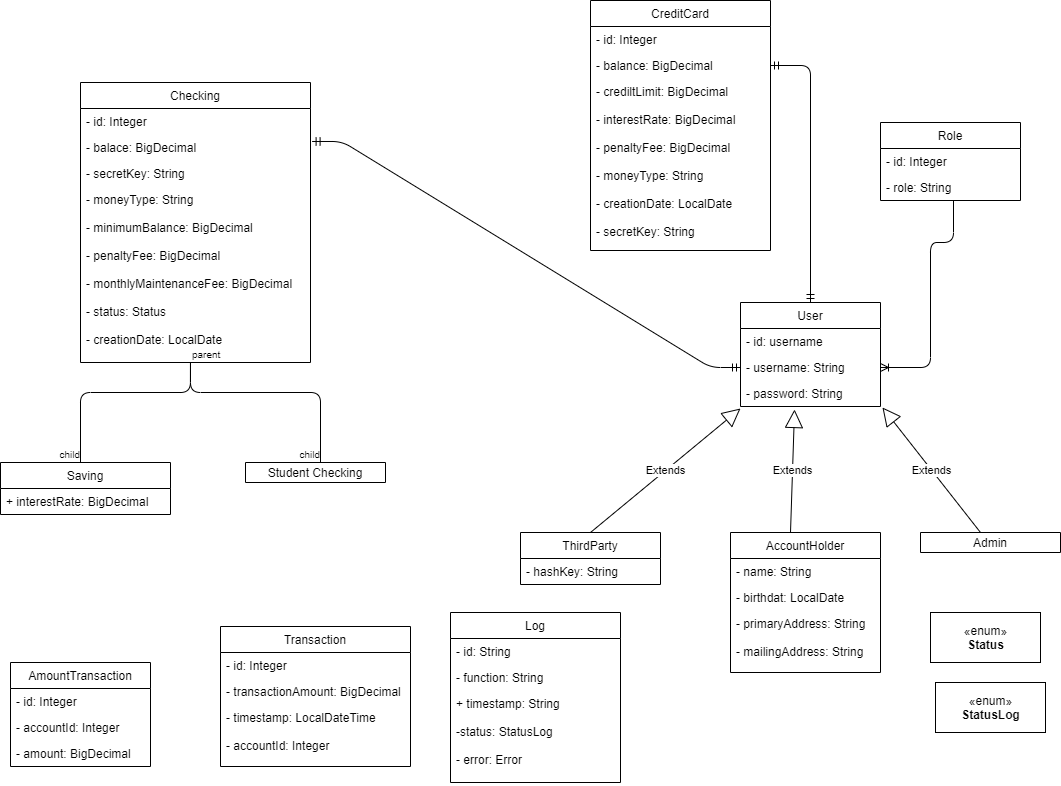

The diagram above was exported from draw.io. Its source (the exported page's mxGraphModel, read from the mxfile embedded in the PNG):
<mxGraphModel dx="1422" dy="713" grid="1" gridSize="10" guides="1" tooltips="1" connect="1" arrows="1" fold="1" page="1" pageScale="1" pageWidth="1169" pageHeight="826" background="#ffffff" math="0" shadow="0">
  <root>
    <mxCell id="0" />
    <mxCell id="1" parent="0" />
    <mxCell id="evHg7BEgUVnIUnOb_8Tx-57" value="User" style="swimlane;fontStyle=0;childLayout=stackLayout;horizontal=1;startSize=26;fillColor=none;horizontalStack=0;resizeParent=1;resizeParentMax=0;resizeLast=0;collapsible=1;marginBottom=0;" parent="1" vertex="1">
      <mxGeometry x="830" y="320" width="140" height="104" as="geometry" />
    </mxCell>
    <mxCell id="evHg7BEgUVnIUnOb_8Tx-58" value="- id: username" style="text;strokeColor=none;fillColor=none;align=left;verticalAlign=top;spacingLeft=4;spacingRight=4;overflow=hidden;rotatable=0;points=[[0,0.5],[1,0.5]];portConstraint=eastwest;" parent="evHg7BEgUVnIUnOb_8Tx-57" vertex="1">
      <mxGeometry y="26" width="140" height="26" as="geometry" />
    </mxCell>
    <mxCell id="evHg7BEgUVnIUnOb_8Tx-59" value="- username: String" style="text;strokeColor=none;fillColor=none;align=left;verticalAlign=top;spacingLeft=4;spacingRight=4;overflow=hidden;rotatable=0;points=[[0,0.5],[1,0.5]];portConstraint=eastwest;" parent="evHg7BEgUVnIUnOb_8Tx-57" vertex="1">
      <mxGeometry y="52" width="140" height="26" as="geometry" />
    </mxCell>
    <mxCell id="evHg7BEgUVnIUnOb_8Tx-60" value="- password: String" style="text;strokeColor=none;fillColor=none;align=left;verticalAlign=top;spacingLeft=4;spacingRight=4;overflow=hidden;rotatable=0;points=[[0,0.5],[1,0.5]];portConstraint=eastwest;" parent="evHg7BEgUVnIUnOb_8Tx-57" vertex="1">
      <mxGeometry y="78" width="140" height="26" as="geometry" />
    </mxCell>
    <mxCell id="evHg7BEgUVnIUnOb_8Tx-81" value="Extends" style="endArrow=block;endSize=16;endFill=0;html=1;entryX=0;entryY=1.077;entryDx=0;entryDy=0;entryPerimeter=0;" parent="1" target="evHg7BEgUVnIUnOb_8Tx-60" edge="1">
      <mxGeometry width="160" relative="1" as="geometry">
        <mxPoint x="680" y="550" as="sourcePoint" />
        <mxPoint x="690" y="460" as="targetPoint" />
      </mxGeometry>
    </mxCell>
    <mxCell id="evHg7BEgUVnIUnOb_8Tx-61" value="ThirdParty" style="swimlane;fontStyle=0;childLayout=stackLayout;horizontal=1;startSize=26;fillColor=none;horizontalStack=0;resizeParent=1;resizeParentMax=0;resizeLast=0;collapsible=1;marginBottom=0;" parent="1" vertex="1">
      <mxGeometry x="610" y="550" width="140" height="52" as="geometry" />
    </mxCell>
    <mxCell id="evHg7BEgUVnIUnOb_8Tx-62" value="- hashKey: String" style="text;strokeColor=none;fillColor=none;align=left;verticalAlign=top;spacingLeft=4;spacingRight=4;overflow=hidden;rotatable=0;points=[[0,0.5],[1,0.5]];portConstraint=eastwest;" parent="evHg7BEgUVnIUnOb_8Tx-61" vertex="1">
      <mxGeometry y="26" width="140" height="26" as="geometry" />
    </mxCell>
    <mxCell id="evHg7BEgUVnIUnOb_8Tx-69" value="Admin" style="swimlane;fontStyle=0;childLayout=stackLayout;horizontal=1;startSize=26;fillColor=none;horizontalStack=0;resizeParent=1;resizeParentMax=0;resizeLast=0;collapsible=1;marginBottom=0;" parent="1" vertex="1">
      <mxGeometry x="1010" y="550" width="140" height="20" as="geometry" />
    </mxCell>
    <mxCell id="evHg7BEgUVnIUnOb_8Tx-65" value="AccountHolder" style="swimlane;fontStyle=0;childLayout=stackLayout;horizontal=1;startSize=26;fillColor=none;horizontalStack=0;resizeParent=1;resizeParentMax=0;resizeLast=0;collapsible=1;marginBottom=0;" parent="1" vertex="1">
      <mxGeometry x="820" y="550" width="150" height="140" as="geometry" />
    </mxCell>
    <mxCell id="evHg7BEgUVnIUnOb_8Tx-66" value="- name: String" style="text;strokeColor=none;fillColor=none;align=left;verticalAlign=top;spacingLeft=4;spacingRight=4;overflow=hidden;rotatable=0;points=[[0,0.5],[1,0.5]];portConstraint=eastwest;" parent="evHg7BEgUVnIUnOb_8Tx-65" vertex="1">
      <mxGeometry y="26" width="150" height="26" as="geometry" />
    </mxCell>
    <mxCell id="evHg7BEgUVnIUnOb_8Tx-67" value="- birthdat: LocalDate" style="text;strokeColor=none;fillColor=none;align=left;verticalAlign=top;spacingLeft=4;spacingRight=4;overflow=hidden;rotatable=0;points=[[0,0.5],[1,0.5]];portConstraint=eastwest;" parent="evHg7BEgUVnIUnOb_8Tx-65" vertex="1">
      <mxGeometry y="52" width="150" height="26" as="geometry" />
    </mxCell>
    <mxCell id="evHg7BEgUVnIUnOb_8Tx-68" value="- primaryAddress: String&#10;&#10;- mailingAddress: String" style="text;strokeColor=none;fillColor=none;align=left;verticalAlign=top;spacingLeft=4;spacingRight=4;overflow=hidden;rotatable=0;points=[[0,0.5],[1,0.5]];portConstraint=eastwest;" parent="evHg7BEgUVnIUnOb_8Tx-65" vertex="1">
      <mxGeometry y="78" width="150" height="62" as="geometry" />
    </mxCell>
    <mxCell id="evHg7BEgUVnIUnOb_8Tx-83" value="Extends" style="endArrow=block;endSize=16;endFill=0;html=1;entryX=0.386;entryY=1.115;entryDx=0;entryDy=0;entryPerimeter=0;" parent="1" target="evHg7BEgUVnIUnOb_8Tx-60" edge="1">
      <mxGeometry width="160" relative="1" as="geometry">
        <mxPoint x="880" y="550" as="sourcePoint" />
        <mxPoint x="1030" y="426.00199999999995" as="targetPoint" />
      </mxGeometry>
    </mxCell>
    <mxCell id="evHg7BEgUVnIUnOb_8Tx-84" value="Extends" style="endArrow=block;endSize=16;endFill=0;html=1;entryX=1.014;entryY=1.038;entryDx=0;entryDy=0;entryPerimeter=0;" parent="1" target="evHg7BEgUVnIUnOb_8Tx-60" edge="1">
      <mxGeometry width="160" relative="1" as="geometry">
        <mxPoint x="1070" y="550" as="sourcePoint" />
        <mxPoint x="1220" y="426.00199999999995" as="targetPoint" />
      </mxGeometry>
    </mxCell>
    <mxCell id="bH_KOVV3XUL4f8Qdoy4F-1" value="" style="edgeStyle=entityRelationEdgeStyle;fontSize=12;html=1;endArrow=ERmandOne;startArrow=ERmandOne;entryX=0;entryY=0.5;entryDx=0;entryDy=0;exitX=1.007;exitY=0.269;exitDx=0;exitDy=0;exitPerimeter=0;" edge="1" parent="1" source="evHg7BEgUVnIUnOb_8Tx-43" target="evHg7BEgUVnIUnOb_8Tx-59">
      <mxGeometry width="100" height="100" relative="1" as="geometry">
        <mxPoint x="530" y="420" as="sourcePoint" />
        <mxPoint x="630" y="320" as="targetPoint" />
      </mxGeometry>
    </mxCell>
    <mxCell id="bH_KOVV3XUL4f8Qdoy4F-2" value="" style="edgeStyle=orthogonalEdgeStyle;fontSize=12;html=1;endArrow=ERmandOne;startArrow=ERmandOne;exitX=1;exitY=0.5;exitDx=0;exitDy=0;entryX=0.5;entryY=0;entryDx=0;entryDy=0;" edge="1" parent="1" source="evHg7BEgUVnIUnOb_8Tx-55" target="evHg7BEgUVnIUnOb_8Tx-57">
      <mxGeometry width="100" height="100" relative="1" as="geometry">
        <mxPoint x="560" y="350" as="sourcePoint" />
        <mxPoint x="900" y="270" as="targetPoint" />
        <Array as="points">
          <mxPoint x="900" y="83" />
        </Array>
      </mxGeometry>
    </mxCell>
    <mxCell id="evHg7BEgUVnIUnOb_8Tx-77" value="Role" style="swimlane;fontStyle=0;childLayout=stackLayout;horizontal=1;startSize=26;fillColor=none;horizontalStack=0;resizeParent=1;resizeParentMax=0;resizeLast=0;collapsible=1;marginBottom=0;" parent="1" vertex="1">
      <mxGeometry x="970" y="140" width="140" height="78" as="geometry" />
    </mxCell>
    <mxCell id="evHg7BEgUVnIUnOb_8Tx-78" value="- id: Integer" style="text;strokeColor=none;fillColor=none;align=left;verticalAlign=top;spacingLeft=4;spacingRight=4;overflow=hidden;rotatable=0;points=[[0,0.5],[1,0.5]];portConstraint=eastwest;" parent="evHg7BEgUVnIUnOb_8Tx-77" vertex="1">
      <mxGeometry y="26" width="140" height="26" as="geometry" />
    </mxCell>
    <mxCell id="evHg7BEgUVnIUnOb_8Tx-79" value="- role: String" style="text;strokeColor=none;fillColor=none;align=left;verticalAlign=top;spacingLeft=4;spacingRight=4;overflow=hidden;rotatable=0;points=[[0,0.5],[1,0.5]];portConstraint=eastwest;" parent="evHg7BEgUVnIUnOb_8Tx-77" vertex="1">
      <mxGeometry y="52" width="140" height="26" as="geometry" />
    </mxCell>
    <mxCell id="bH_KOVV3XUL4f8Qdoy4F-3" value="" style="edgeStyle=orthogonalEdgeStyle;fontSize=12;html=1;endArrow=ERoneToMany;entryX=1;entryY=0.5;entryDx=0;entryDy=0;" edge="1" parent="1" source="evHg7BEgUVnIUnOb_8Tx-79" target="evHg7BEgUVnIUnOb_8Tx-59">
      <mxGeometry width="100" height="100" relative="1" as="geometry">
        <mxPoint x="1042.94" y="244.98800000000006" as="sourcePoint" />
        <mxPoint x="1090" y="390" as="targetPoint" />
        <Array as="points">
          <mxPoint x="1043" y="260" />
          <mxPoint x="1020" y="260" />
          <mxPoint x="1020" y="385" />
        </Array>
      </mxGeometry>
    </mxCell>
    <mxCell id="evHg7BEgUVnIUnOb_8Tx-41" value="Checking" style="swimlane;fontStyle=0;childLayout=stackLayout;horizontal=1;startSize=26;fillColor=none;horizontalStack=0;resizeParent=1;resizeParentMax=0;resizeLast=0;collapsible=1;marginBottom=0;" parent="1" vertex="1">
      <mxGeometry x="170" y="100" width="230" height="280" as="geometry" />
    </mxCell>
    <mxCell id="evHg7BEgUVnIUnOb_8Tx-42" value="- id: Integer" style="text;strokeColor=none;fillColor=none;align=left;verticalAlign=top;spacingLeft=4;spacingRight=4;overflow=hidden;rotatable=0;points=[[0,0.5],[1,0.5]];portConstraint=eastwest;" parent="evHg7BEgUVnIUnOb_8Tx-41" vertex="1">
      <mxGeometry y="26" width="230" height="26" as="geometry" />
    </mxCell>
    <mxCell id="evHg7BEgUVnIUnOb_8Tx-43" value="- balace: BigDecimal" style="text;strokeColor=none;fillColor=none;align=left;verticalAlign=top;spacingLeft=4;spacingRight=4;overflow=hidden;rotatable=0;points=[[0,0.5],[1,0.5]];portConstraint=eastwest;" parent="evHg7BEgUVnIUnOb_8Tx-41" vertex="1">
      <mxGeometry y="52" width="230" height="26" as="geometry" />
    </mxCell>
    <mxCell id="bH_KOVV3XUL4f8Qdoy4F-6" value="- secretKey: String" style="text;strokeColor=none;fillColor=none;align=left;verticalAlign=top;spacingLeft=4;spacingRight=4;overflow=hidden;rotatable=0;points=[[0,0.5],[1,0.5]];portConstraint=eastwest;" vertex="1" parent="evHg7BEgUVnIUnOb_8Tx-41">
      <mxGeometry y="78" width="230" height="26" as="geometry" />
    </mxCell>
    <mxCell id="evHg7BEgUVnIUnOb_8Tx-44" value="- moneyType: String&#10;&#10;- minimumBalance: BigDecimal&#10;&#10;- penaltyFee: BigDecimal&#10;&#10;- monthlyMaintenanceFee: BigDecimal&#10;&#10;- status: Status&#10;&#10;- creationDate: LocalDate" style="text;strokeColor=none;fillColor=none;align=left;verticalAlign=top;spacingLeft=4;spacingRight=4;overflow=hidden;rotatable=0;points=[[0,0.5],[1,0.5]];portConstraint=eastwest;" parent="evHg7BEgUVnIUnOb_8Tx-41" vertex="1">
      <mxGeometry y="104" width="230" height="176" as="geometry" />
    </mxCell>
    <mxCell id="evHg7BEgUVnIUnOb_8Tx-53" value="CreditCard" style="swimlane;fontStyle=0;childLayout=stackLayout;horizontal=1;startSize=26;fillColor=none;horizontalStack=0;resizeParent=1;resizeParentMax=0;resizeLast=0;collapsible=1;marginBottom=0;" parent="1" vertex="1">
      <mxGeometry x="680" y="18" width="180" height="250" as="geometry" />
    </mxCell>
    <mxCell id="evHg7BEgUVnIUnOb_8Tx-54" value="- id: Integer" style="text;strokeColor=none;fillColor=none;align=left;verticalAlign=top;spacingLeft=4;spacingRight=4;overflow=hidden;rotatable=0;points=[[0,0.5],[1,0.5]];portConstraint=eastwest;" parent="evHg7BEgUVnIUnOb_8Tx-53" vertex="1">
      <mxGeometry y="26" width="180" height="26" as="geometry" />
    </mxCell>
    <mxCell id="evHg7BEgUVnIUnOb_8Tx-55" value="- balance: BigDecimal" style="text;strokeColor=none;fillColor=none;align=left;verticalAlign=top;spacingLeft=4;spacingRight=4;overflow=hidden;rotatable=0;points=[[0,0.5],[1,0.5]];portConstraint=eastwest;" parent="evHg7BEgUVnIUnOb_8Tx-53" vertex="1">
      <mxGeometry y="52" width="180" height="26" as="geometry" />
    </mxCell>
    <mxCell id="evHg7BEgUVnIUnOb_8Tx-56" value="- crediltLimit: BigDecimal&#10;&#10;- interestRate: BigDecimal&#10;&#10;- penaltyFee: BigDecimal&#10;&#10;- moneyType: String&#10;&#10;- creationDate: LocalDate &#10;&#10;- secretKey: String" style="text;strokeColor=none;fillColor=none;align=left;verticalAlign=top;spacingLeft=4;spacingRight=4;overflow=hidden;rotatable=0;points=[[0,0.5],[1,0.5]];portConstraint=eastwest;" parent="evHg7BEgUVnIUnOb_8Tx-53" vertex="1">
      <mxGeometry y="78" width="180" height="172" as="geometry" />
    </mxCell>
    <mxCell id="evHg7BEgUVnIUnOb_8Tx-73" value="AmountTransaction" style="swimlane;fontStyle=0;childLayout=stackLayout;horizontal=1;startSize=26;fillColor=none;horizontalStack=0;resizeParent=1;resizeParentMax=0;resizeLast=0;collapsible=1;marginBottom=0;" parent="1" vertex="1">
      <mxGeometry x="100" y="680" width="140" height="104" as="geometry" />
    </mxCell>
    <mxCell id="evHg7BEgUVnIUnOb_8Tx-74" value="- id: Integer" style="text;strokeColor=none;fillColor=none;align=left;verticalAlign=top;spacingLeft=4;spacingRight=4;overflow=hidden;rotatable=0;points=[[0,0.5],[1,0.5]];portConstraint=eastwest;" parent="evHg7BEgUVnIUnOb_8Tx-73" vertex="1">
      <mxGeometry y="26" width="140" height="26" as="geometry" />
    </mxCell>
    <mxCell id="evHg7BEgUVnIUnOb_8Tx-75" value="- accountId: Integer" style="text;strokeColor=none;fillColor=none;align=left;verticalAlign=top;spacingLeft=4;spacingRight=4;overflow=hidden;rotatable=0;points=[[0,0.5],[1,0.5]];portConstraint=eastwest;" parent="evHg7BEgUVnIUnOb_8Tx-73" vertex="1">
      <mxGeometry y="52" width="140" height="26" as="geometry" />
    </mxCell>
    <mxCell id="evHg7BEgUVnIUnOb_8Tx-76" value="- amount: BigDecimal" style="text;strokeColor=none;fillColor=none;align=left;verticalAlign=top;spacingLeft=4;spacingRight=4;overflow=hidden;rotatable=0;points=[[0,0.5],[1,0.5]];portConstraint=eastwest;" parent="evHg7BEgUVnIUnOb_8Tx-73" vertex="1">
      <mxGeometry y="78" width="140" height="26" as="geometry" />
    </mxCell>
    <mxCell id="evHg7BEgUVnIUnOb_8Tx-85" value="Transaction" style="swimlane;fontStyle=0;childLayout=stackLayout;horizontal=1;startSize=26;fillColor=none;horizontalStack=0;resizeParent=1;resizeParentMax=0;resizeLast=0;collapsible=1;marginBottom=0;" parent="1" vertex="1">
      <mxGeometry x="310" y="644" width="190" height="140" as="geometry" />
    </mxCell>
    <mxCell id="evHg7BEgUVnIUnOb_8Tx-86" value="- id: Integer&#10;&#10;&#10;" style="text;strokeColor=none;fillColor=none;align=left;verticalAlign=top;spacingLeft=4;spacingRight=4;overflow=hidden;rotatable=0;points=[[0,0.5],[1,0.5]];portConstraint=eastwest;" parent="evHg7BEgUVnIUnOb_8Tx-85" vertex="1">
      <mxGeometry y="26" width="190" height="26" as="geometry" />
    </mxCell>
    <mxCell id="evHg7BEgUVnIUnOb_8Tx-87" value="- transactionAmount: BigDecimal" style="text;strokeColor=none;fillColor=none;align=left;verticalAlign=top;spacingLeft=4;spacingRight=4;overflow=hidden;rotatable=0;points=[[0,0.5],[1,0.5]];portConstraint=eastwest;" parent="evHg7BEgUVnIUnOb_8Tx-85" vertex="1">
      <mxGeometry y="52" width="190" height="26" as="geometry" />
    </mxCell>
    <mxCell id="evHg7BEgUVnIUnOb_8Tx-88" value="- timestamp: LocalDateTime&#10;&#10;- accountId: Integer" style="text;strokeColor=none;fillColor=none;align=left;verticalAlign=top;spacingLeft=4;spacingRight=4;overflow=hidden;rotatable=0;points=[[0,0.5],[1,0.5]];portConstraint=eastwest;" parent="evHg7BEgUVnIUnOb_8Tx-85" vertex="1">
      <mxGeometry y="78" width="190" height="62" as="geometry" />
    </mxCell>
    <mxCell id="evHg7BEgUVnIUnOb_8Tx-45" value="Saving" style="swimlane;fontStyle=0;childLayout=stackLayout;horizontal=1;startSize=26;fillColor=none;horizontalStack=0;resizeParent=1;resizeParentMax=0;resizeLast=0;collapsible=1;marginBottom=0;" parent="1" vertex="1">
      <mxGeometry x="90" y="480" width="170" height="52" as="geometry" />
    </mxCell>
    <mxCell id="evHg7BEgUVnIUnOb_8Tx-46" value="+ interestRate: BigDecimal " style="text;strokeColor=none;fillColor=none;align=left;verticalAlign=top;spacingLeft=4;spacingRight=4;overflow=hidden;rotatable=0;points=[[0,0.5],[1,0.5]];portConstraint=eastwest;" parent="evHg7BEgUVnIUnOb_8Tx-45" vertex="1">
      <mxGeometry y="26" width="170" height="26" as="geometry" />
    </mxCell>
    <mxCell id="bH_KOVV3XUL4f8Qdoy4F-10" value="" style="endArrow=none;html=1;edgeStyle=orthogonalEdgeStyle;exitX=0.478;exitY=1;exitDx=0;exitDy=0;exitPerimeter=0;" edge="1" parent="evHg7BEgUVnIUnOb_8Tx-45" source="evHg7BEgUVnIUnOb_8Tx-44">
      <mxGeometry relative="1" as="geometry">
        <mxPoint x="190" y="-90" as="sourcePoint" />
        <mxPoint x="80" as="targetPoint" />
        <Array as="points">
          <mxPoint x="190" y="-70" />
          <mxPoint x="80" y="-70" />
        </Array>
      </mxGeometry>
    </mxCell>
    <mxCell id="bH_KOVV3XUL4f8Qdoy4F-11" value="parent" style="resizable=0;html=1;align=left;verticalAlign=bottom;labelBackgroundColor=#ffffff;fontSize=10;" connectable="0" vertex="1" parent="bH_KOVV3XUL4f8Qdoy4F-10">
      <mxGeometry x="-1" relative="1" as="geometry" />
    </mxCell>
    <mxCell id="bH_KOVV3XUL4f8Qdoy4F-12" value="child" style="resizable=0;html=1;align=right;verticalAlign=bottom;labelBackgroundColor=#ffffff;fontSize=10;" connectable="0" vertex="1" parent="bH_KOVV3XUL4f8Qdoy4F-10">
      <mxGeometry x="1" relative="1" as="geometry" />
    </mxCell>
    <mxCell id="evHg7BEgUVnIUnOb_8Tx-49" value="Student Checking" style="swimlane;fontStyle=0;childLayout=stackLayout;horizontal=1;startSize=26;fillColor=none;horizontalStack=0;resizeParent=1;resizeParentMax=0;resizeLast=0;collapsible=1;marginBottom=0;" parent="1" vertex="1">
      <mxGeometry x="335" y="480" width="140" height="20" as="geometry" />
    </mxCell>
    <mxCell id="bH_KOVV3XUL4f8Qdoy4F-7" value="" style="endArrow=none;html=1;edgeStyle=orthogonalEdgeStyle;" edge="1" parent="evHg7BEgUVnIUnOb_8Tx-49">
      <mxGeometry relative="1" as="geometry">
        <mxPoint x="-55" y="-100" as="sourcePoint" />
        <mxPoint x="75" as="targetPoint" />
        <Array as="points">
          <mxPoint x="75" y="-70" />
        </Array>
      </mxGeometry>
    </mxCell>
    <mxCell id="bH_KOVV3XUL4f8Qdoy4F-8" value="parent" style="resizable=0;html=1;align=left;verticalAlign=bottom;labelBackgroundColor=#ffffff;fontSize=10;" connectable="0" vertex="1" parent="bH_KOVV3XUL4f8Qdoy4F-7">
      <mxGeometry x="-1" relative="1" as="geometry" />
    </mxCell>
    <mxCell id="bH_KOVV3XUL4f8Qdoy4F-9" value="child" style="resizable=0;html=1;align=right;verticalAlign=bottom;labelBackgroundColor=#ffffff;fontSize=10;" connectable="0" vertex="1" parent="bH_KOVV3XUL4f8Qdoy4F-7">
      <mxGeometry x="1" relative="1" as="geometry" />
    </mxCell>
    <mxCell id="bH_KOVV3XUL4f8Qdoy4F-13" value="«enum»&lt;br&gt;&lt;b&gt;Status&lt;/b&gt;" style="html=1;" vertex="1" parent="1">
      <mxGeometry x="1020" y="630" width="110" height="50" as="geometry" />
    </mxCell>
    <mxCell id="bH_KOVV3XUL4f8Qdoy4F-18" value="«enum»&lt;br&gt;&lt;b&gt;StatusLog&lt;/b&gt;" style="html=1;" vertex="1" parent="1">
      <mxGeometry x="1025" y="700" width="110" height="50" as="geometry" />
    </mxCell>
    <mxCell id="bH_KOVV3XUL4f8Qdoy4F-19" value="Log" style="swimlane;fontStyle=0;childLayout=stackLayout;horizontal=1;startSize=26;fillColor=none;horizontalStack=0;resizeParent=1;resizeParentMax=0;resizeLast=0;collapsible=1;marginBottom=0;" vertex="1" parent="1">
      <mxGeometry x="540" y="630" width="170" height="170" as="geometry" />
    </mxCell>
    <mxCell id="bH_KOVV3XUL4f8Qdoy4F-20" value="- id: String" style="text;strokeColor=none;fillColor=none;align=left;verticalAlign=top;spacingLeft=4;spacingRight=4;overflow=hidden;rotatable=0;points=[[0,0.5],[1,0.5]];portConstraint=eastwest;" vertex="1" parent="bH_KOVV3XUL4f8Qdoy4F-19">
      <mxGeometry y="26" width="170" height="26" as="geometry" />
    </mxCell>
    <mxCell id="bH_KOVV3XUL4f8Qdoy4F-21" value="- function: String" style="text;strokeColor=none;fillColor=none;align=left;verticalAlign=top;spacingLeft=4;spacingRight=4;overflow=hidden;rotatable=0;points=[[0,0.5],[1,0.5]];portConstraint=eastwest;" vertex="1" parent="bH_KOVV3XUL4f8Qdoy4F-19">
      <mxGeometry y="52" width="170" height="26" as="geometry" />
    </mxCell>
    <mxCell id="bH_KOVV3XUL4f8Qdoy4F-22" value="+ timestamp: String&#10;&#10;-status: StatusLog&#10;&#10;- error: Error" style="text;strokeColor=none;fillColor=none;align=left;verticalAlign=top;spacingLeft=4;spacingRight=4;overflow=hidden;rotatable=0;points=[[0,0.5],[1,0.5]];portConstraint=eastwest;" vertex="1" parent="bH_KOVV3XUL4f8Qdoy4F-19">
      <mxGeometry y="78" width="170" height="92" as="geometry" />
    </mxCell>
  </root>
</mxGraphModel>